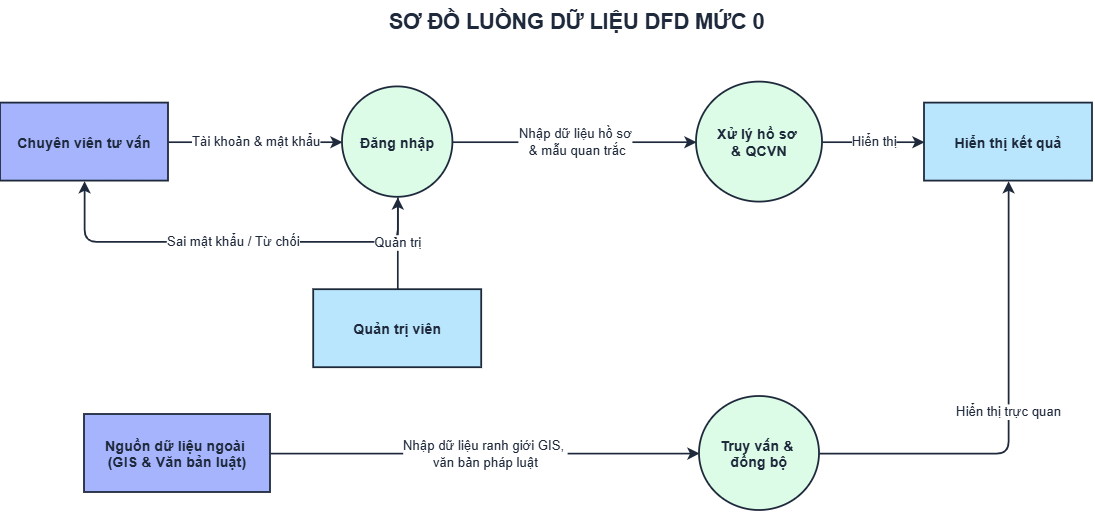

The diagram above was exported from draw.io. Its source (the exported page's mxGraphModel, read from the mxfile embedded in the PNG):
<mxGraphModel dx="1030" dy="626" grid="1" gridSize="10" guides="1" tooltips="1" connect="1" arrows="1" fold="1" page="1" pageScale="1" pageWidth="1000" pageHeight="520" math="0" shadow="0">
  <root>
    <mxCell id="0" />
    <mxCell id="1" parent="0" />
    <mxCell id="t3" parent="1" style="text;html=1;strokeColor=none;fillColor=none;align=center;verticalAlign=middle;fontSize=18;fontStyle=1;fontColor=#1E293B;" value="SƠ ĐỒ LUỒNG DỮ LIỆU DFD MỨC 0" vertex="1">
      <mxGeometry height="35" width="800" x="100" y="20" as="geometry" />
    </mxCell>
    <mxCell id="ent_staff" parent="1" style="shape=rect;fillColor=#A5B4FC;strokeColor=#1E293B;strokeWidth=1.5;fontStyle=1;fontColor=#1E293B;align=center;" value="Chuyên viên tư vấn" vertex="1">
      <mxGeometry height="65" width="140" x="20" y="105.5" as="geometry" />
    </mxCell>
    <mxCell id="proc_login" parent="1" style="ellipse;fillColor=#DCFCE7;strokeColor=#1E293B;strokeWidth=1.5;fontStyle=1;fontColor=#1E293B;align=center;" value="Đăng nhập" vertex="1">
      <mxGeometry height="92" width="92" x="305" y="92" as="geometry" />
    </mxCell>
    <mxCell id="proc_data" parent="1" style="ellipse;fillColor=#DCFCE7;strokeColor=#1E293B;strokeWidth=1.5;fontStyle=1;fontColor=#1E293B;align=center;" value="Xử lý hồ sơ &#10;&amp; QCVN" vertex="1">
      <mxGeometry height="100" width="105" x="600" y="88" as="geometry" />
    </mxCell>
    <mxCell id="ent_display" parent="1" style="shape=rect;fillColor=#BAE6FD;strokeColor=#1E293B;strokeWidth=1.5;fontStyle=1;fontColor=#1E293B;align=center;" value="Hiển thị kết quả" vertex="1">
      <mxGeometry height="65" width="140" x="790" y="105.5" as="geometry" />
    </mxCell>
    <mxCell id="ent_admin" parent="1" style="shape=rect;fillColor=#BAE6FD;strokeColor=#1E293B;strokeWidth=1.5;fontStyle=1;fontColor=#1E293B;align=center;" value="Quản trị viên" vertex="1">
      <mxGeometry height="65" width="140" x="281" y="261" as="geometry" />
    </mxCell>
    <mxCell id="ent_ext" parent="1" style="shape=rect;fillColor=#A5B4FC;strokeColor=#1E293B;strokeWidth=1.5;fontStyle=1;fontColor=#1E293B;align=center;" value="Nguồn dữ liệu ngoài &#10;(GIS &amp; Văn bản luật)" vertex="1">
      <mxGeometry height="65" width="155" x="90" y="365" as="geometry" />
    </mxCell>
    <mxCell id="proc_query" parent="1" style="ellipse;fillColor=#DCFCE7;strokeColor=#1E293B;strokeWidth=1.5;fontStyle=1;fontColor=#1E293B;align=center;" value="Truy vấn &amp; &#10;đồng bộ" vertex="1">
      <mxGeometry height="95" width="100" x="602.5" y="350" as="geometry" />
    </mxCell>
    <mxCell id="e_df0_1" edge="1" parent="1" source="ent_staff" style="endArrow=classic;html=1;strokeColor=#1E293B;strokeWidth=1.4;fontColor=#1E293B;labelBackgroundColor=#FFFFFF;" target="proc_login" value="Tài khoản &amp; mật khẩu">
      <mxGeometry relative="1" as="geometry" />
    </mxCell>
    <mxCell id="e_df0_err" edge="1" parent="1" source="proc_login" style="edgeStyle=orthogonalEdgeStyle;endArrow=classic;html=1;strokeColor=#1E293B;strokeWidth=1.4;exitX=0.5;exitY=1;entryX=0.5;entryY=1;fontColor=#1E293B;labelBackgroundColor=#FFFFFF;" target="ent_staff" value="Sai mật khẩu / Từ chối">
      <mxGeometry relative="1" as="geometry">
        <Array as="points">
          <mxPoint x="351" y="221" />
          <mxPoint x="90" y="221" />
        </Array>
      </mxGeometry>
    </mxCell>
    <mxCell id="e_df0_admin" edge="1" parent="1" source="ent_admin" style="endArrow=classic;html=1;strokeColor=#1E293B;strokeWidth=1.4;exitX=0.5;exitY=0;entryX=0.5;entryY=1;fontColor=#1E293B;labelBackgroundColor=#FFFFFF;" target="proc_login" value="Quản trị">
      <mxGeometry relative="1" as="geometry" />
    </mxCell>
    <mxCell id="e_df0_2" edge="1" parent="1" source="proc_login" style="endArrow=classic;html=1;strokeColor=#1E293B;strokeWidth=1.4;fontColor=#1E293B;labelBackgroundColor=#FFFFFF;entryX=0;entryY=0.5;entryDx=0;entryDy=0;" target="proc_data" value="Nhập dữ liệu hồ sơ&lt;div&gt;&amp;nbsp;&amp;amp;&amp;nbsp;&lt;span style=&quot;background-color: light-dark(rgb(255, 255, 255), rgb(18, 18, 18)); color: light-dark(rgb(30, 41, 59), rgb(195, 204, 220));&quot;&gt;mẫu quan trắc&lt;/span&gt;&lt;/div&gt;">
      <mxGeometry relative="1" x="0.0048" as="geometry">
        <mxPoint as="offset" />
      </mxGeometry>
    </mxCell>
    <mxCell id="e_df0_3" edge="1" parent="1" source="proc_data" style="endArrow=classic;html=1;strokeColor=#1E293B;strokeWidth=1.4;fontColor=#1E293B;labelBackgroundColor=#FFFFFF;" target="ent_display" value="Hiển thị">
      <mxGeometry relative="1" as="geometry" />
    </mxCell>
    <mxCell id="e_df0_4" edge="1" parent="1" source="ent_ext" style="endArrow=classic;html=1;strokeColor=#1E293B;strokeWidth=1.4;fontColor=#1E293B;labelBackgroundColor=#FFFFFF;" target="proc_query" value="Nhập dữ liệu ranh giới GIS,&amp;nbsp;&lt;div&gt;văn bản pháp luật&lt;/div&gt;">
      <mxGeometry relative="1" as="geometry" />
    </mxCell>
    <mxCell id="e_df0_5" edge="1" parent="1" source="proc_query" style="edgeStyle=orthogonalEdgeStyle;endArrow=classic;html=1;strokeColor=#1E293B;strokeWidth=1.4;exitX=1;exitY=0.5;entryX=0.5;entryY=1;fontColor=#1E293B;labelBackgroundColor=#FFFFFF;" target="ent_display" value="Hiển thị trực quan">
      <mxGeometry relative="1" as="geometry" />
    </mxCell>
  </root>
</mxGraphModel>